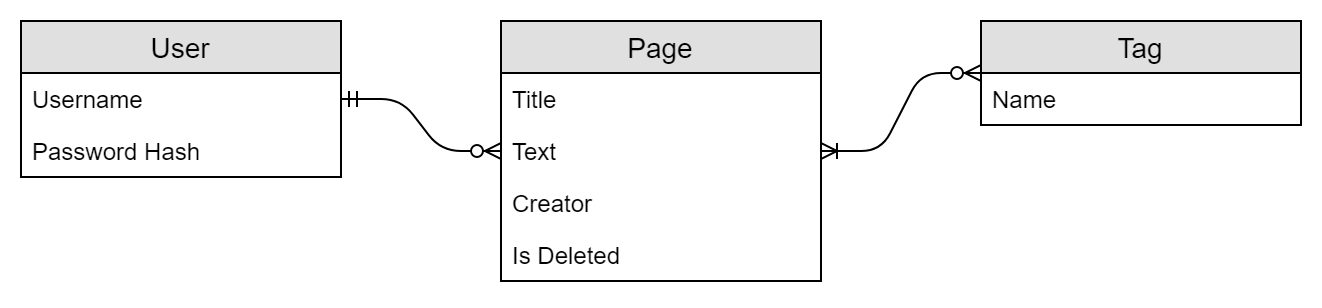

The diagram above was exported from draw.io. Its source (the exported page's mxGraphModel, read from the mxfile embedded in the PNG):
<mxGraphModel dx="1038" dy="609" grid="1" gridSize="10" guides="1" tooltips="1" connect="1" arrows="1" fold="1" page="1" pageScale="1" pageWidth="850" pageHeight="1100" math="0" shadow="0">
  <root>
    <mxCell id="0" />
    <mxCell id="1" parent="0" />
    <mxCell id="B4tyRji1sB1CIogyLcg8-1" value="User" style="swimlane;fontStyle=0;childLayout=stackLayout;horizontal=1;startSize=26;fillColor=#e0e0e0;horizontalStack=0;resizeParent=1;resizeParentMax=0;resizeLast=0;collapsible=1;marginBottom=0;swimlaneFillColor=#ffffff;align=center;fontSize=14;" vertex="1" parent="1">
      <mxGeometry x="40" y="40" width="160" height="78" as="geometry" />
    </mxCell>
    <mxCell id="B4tyRji1sB1CIogyLcg8-2" value="Username" style="text;strokeColor=none;fillColor=none;spacingLeft=4;spacingRight=4;overflow=hidden;rotatable=0;points=[[0,0.5],[1,0.5]];portConstraint=eastwest;fontSize=12;" vertex="1" parent="B4tyRji1sB1CIogyLcg8-1">
      <mxGeometry y="26" width="160" height="26" as="geometry" />
    </mxCell>
    <mxCell id="B4tyRji1sB1CIogyLcg8-3" value="Password Hash" style="text;strokeColor=none;fillColor=none;spacingLeft=4;spacingRight=4;overflow=hidden;rotatable=0;points=[[0,0.5],[1,0.5]];portConstraint=eastwest;fontSize=12;" vertex="1" parent="B4tyRji1sB1CIogyLcg8-1">
      <mxGeometry y="52" width="160" height="26" as="geometry" />
    </mxCell>
    <mxCell id="B4tyRji1sB1CIogyLcg8-5" value="Page" style="swimlane;fontStyle=0;childLayout=stackLayout;horizontal=1;startSize=26;fillColor=#e0e0e0;horizontalStack=0;resizeParent=1;resizeParentMax=0;resizeLast=0;collapsible=1;marginBottom=0;swimlaneFillColor=#ffffff;align=center;fontSize=14;" vertex="1" parent="1">
      <mxGeometry x="280" y="40" width="160" height="130" as="geometry" />
    </mxCell>
    <mxCell id="B4tyRji1sB1CIogyLcg8-6" value="Title" style="text;strokeColor=none;fillColor=none;spacingLeft=4;spacingRight=4;overflow=hidden;rotatable=0;points=[[0,0.5],[1,0.5]];portConstraint=eastwest;fontSize=12;" vertex="1" parent="B4tyRji1sB1CIogyLcg8-5">
      <mxGeometry y="26" width="160" height="26" as="geometry" />
    </mxCell>
    <mxCell id="B4tyRji1sB1CIogyLcg8-7" value="Text" style="text;strokeColor=none;fillColor=none;spacingLeft=4;spacingRight=4;overflow=hidden;rotatable=0;points=[[0,0.5],[1,0.5]];portConstraint=eastwest;fontSize=12;" vertex="1" parent="B4tyRji1sB1CIogyLcg8-5">
      <mxGeometry y="52" width="160" height="26" as="geometry" />
    </mxCell>
    <mxCell id="B4tyRji1sB1CIogyLcg8-8" value="Creator" style="text;strokeColor=none;fillColor=none;spacingLeft=4;spacingRight=4;overflow=hidden;rotatable=0;points=[[0,0.5],[1,0.5]];portConstraint=eastwest;fontSize=12;" vertex="1" parent="B4tyRji1sB1CIogyLcg8-5">
      <mxGeometry y="78" width="160" height="26" as="geometry" />
    </mxCell>
    <mxCell id="B4tyRji1sB1CIogyLcg8-9" value="Is Deleted" style="text;strokeColor=none;fillColor=none;spacingLeft=4;spacingRight=4;overflow=hidden;rotatable=0;points=[[0,0.5],[1,0.5]];portConstraint=eastwest;fontSize=12;" vertex="1" parent="B4tyRji1sB1CIogyLcg8-5">
      <mxGeometry y="104" width="160" height="26" as="geometry" />
    </mxCell>
    <mxCell id="B4tyRji1sB1CIogyLcg8-10" value="Tag" style="swimlane;fontStyle=0;childLayout=stackLayout;horizontal=1;startSize=26;fillColor=#e0e0e0;horizontalStack=0;resizeParent=1;resizeParentMax=0;resizeLast=0;collapsible=1;marginBottom=0;swimlaneFillColor=#ffffff;align=center;fontSize=14;" vertex="1" parent="1">
      <mxGeometry x="520" y="40" width="160" height="52" as="geometry" />
    </mxCell>
    <mxCell id="B4tyRji1sB1CIogyLcg8-11" value="Name" style="text;strokeColor=none;fillColor=none;spacingLeft=4;spacingRight=4;overflow=hidden;rotatable=0;points=[[0,0.5],[1,0.5]];portConstraint=eastwest;fontSize=12;" vertex="1" parent="B4tyRji1sB1CIogyLcg8-10">
      <mxGeometry y="26" width="160" height="26" as="geometry" />
    </mxCell>
    <mxCell id="B4tyRji1sB1CIogyLcg8-15" value="" style="edgeStyle=entityRelationEdgeStyle;fontSize=12;html=1;endArrow=ERzeroToMany;startArrow=ERmandOne;" edge="1" parent="1" source="B4tyRji1sB1CIogyLcg8-1" target="B4tyRji1sB1CIogyLcg8-5">
      <mxGeometry width="100" height="100" relative="1" as="geometry">
        <mxPoint x="40" y="290" as="sourcePoint" />
        <mxPoint x="140" y="190" as="targetPoint" />
      </mxGeometry>
    </mxCell>
    <mxCell id="B4tyRji1sB1CIogyLcg8-16" value="" style="edgeStyle=entityRelationEdgeStyle;fontSize=12;html=1;endArrow=ERoneToMany;startArrow=ERzeroToMany;" edge="1" parent="1" source="B4tyRji1sB1CIogyLcg8-10" target="B4tyRji1sB1CIogyLcg8-5">
      <mxGeometry width="100" height="100" relative="1" as="geometry">
        <mxPoint x="40" y="290" as="sourcePoint" />
        <mxPoint x="140" y="190" as="targetPoint" />
      </mxGeometry>
    </mxCell>
  </root>
</mxGraphModel>